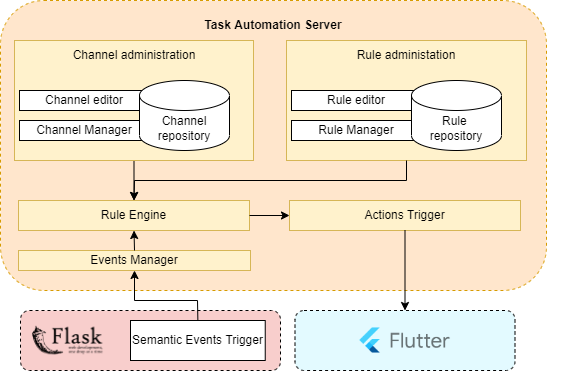

The diagram above was exported from draw.io. Its source (the exported page's mxGraphModel, read from the mxfile embedded in the PNG):
<mxGraphModel dx="1422" dy="734" grid="1" gridSize="10" guides="1" tooltips="1" connect="1" arrows="1" fold="1" page="1" pageScale="1" pageWidth="827" pageHeight="1169" math="0" shadow="0">
  <root>
    <mxCell id="0" />
    <mxCell id="1" parent="0" />
    <mxCell id="3YcL7Guq58vizu8zgsQQ-33" value="" style="group" parent="1" vertex="1" connectable="0">
      <mxGeometry x="434.5" y="480" width="220" height="60" as="geometry" />
    </mxCell>
    <mxCell id="3YcL7Guq58vizu8zgsQQ-31" value="" style="rounded=1;whiteSpace=wrap;html=1;sketch=0;fontSize=9;dashed=1;fillColor=#E3FAFF;" parent="3YcL7Guq58vizu8zgsQQ-33" vertex="1">
      <mxGeometry width="220" height="60" as="geometry" />
    </mxCell>
    <mxCell id="3YcL7Guq58vizu8zgsQQ-32" value="" style="shape=image;verticalLabelPosition=bottom;labelBackgroundColor=default;verticalAlign=top;aspect=fixed;imageAspect=0;image=https://profile.es/wp-content/media/Que-es-Flutter.png;" parent="3YcL7Guq58vizu8zgsQQ-33" vertex="1">
      <mxGeometry x="64.41466666666662" y="17" width="91.18" height="26" as="geometry" />
    </mxCell>
    <mxCell id="3YcL7Guq58vizu8zgsQQ-1" value="" style="rounded=1;whiteSpace=wrap;html=1;dashed=1;fillColor=#ffe6cc;strokeColor=#d79b00;" parent="1" vertex="1">
      <mxGeometry x="140" y="170" width="546" height="290" as="geometry" />
    </mxCell>
    <mxCell id="3YcL7Guq58vizu8zgsQQ-2" value="&lt;b&gt;Task Automation Server&lt;/b&gt;" style="text;html=1;strokeColor=none;fillColor=none;align=center;verticalAlign=middle;whiteSpace=wrap;rounded=0;" parent="1" vertex="1">
      <mxGeometry x="323" y="180" width="180" height="30" as="geometry" />
    </mxCell>
    <mxCell id="3YcL7Guq58vizu8zgsQQ-3" value="Rule Engine" style="rounded=0;whiteSpace=wrap;html=1;fillColor=#fff2cc;strokeColor=#d6b656;" parent="1" vertex="1">
      <mxGeometry x="158" y="370" width="231" height="30" as="geometry" />
    </mxCell>
    <mxCell id="3YcL7Guq58vizu8zgsQQ-19" value="" style="group" parent="1" vertex="1" connectable="0">
      <mxGeometry x="426" y="210" width="285" height="120" as="geometry" />
    </mxCell>
    <mxCell id="3YcL7Guq58vizu8zgsQQ-20" value="" style="rounded=0;whiteSpace=wrap;html=1;fillColor=#fff2cc;strokeColor=#d6b656;" parent="3YcL7Guq58vizu8zgsQQ-19" vertex="1">
      <mxGeometry width="240" height="120" as="geometry" />
    </mxCell>
    <mxCell id="3YcL7Guq58vizu8zgsQQ-21" value="Rule administation" style="text;html=1;strokeColor=none;fillColor=none;align=center;verticalAlign=middle;whiteSpace=wrap;rounded=0;" parent="3YcL7Guq58vizu8zgsQQ-19" vertex="1">
      <mxGeometry x="40" width="160" height="30" as="geometry" />
    </mxCell>
    <mxCell id="3YcL7Guq58vizu8zgsQQ-24" value="Rule editor" style="rounded=0;whiteSpace=wrap;html=1;" parent="3YcL7Guq58vizu8zgsQQ-19" vertex="1">
      <mxGeometry x="5" y="50" width="130" height="20" as="geometry" />
    </mxCell>
    <mxCell id="3YcL7Guq58vizu8zgsQQ-25" value="Rule Manager" style="rounded=0;whiteSpace=wrap;html=1;" parent="3YcL7Guq58vizu8zgsQQ-19" vertex="1">
      <mxGeometry x="5" y="80" width="130" height="20" as="geometry" />
    </mxCell>
    <mxCell id="3YcL7Guq58vizu8zgsQQ-23" value="Rule &lt;br&gt;repository" style="shape=cylinder3;whiteSpace=wrap;html=1;boundedLbl=1;backgroundOutline=1;size=15;" parent="3YcL7Guq58vizu8zgsQQ-19" vertex="1">
      <mxGeometry x="125" y="40" width="90" height="70" as="geometry" />
    </mxCell>
    <mxCell id="1vagi0AC48yJC3uH93J5-11" value="" style="endArrow=classic;html=1;rounded=0;exitX=0.5;exitY=1;exitDx=0;exitDy=0;entryX=0.5;entryY=0;entryDx=0;entryDy=0;" edge="1" parent="1" source="3YcL7Guq58vizu8zgsQQ-5" target="3YcL7Guq58vizu8zgsQQ-3">
      <mxGeometry width="50" height="50" relative="1" as="geometry">
        <mxPoint x="630" y="340" as="sourcePoint" />
        <mxPoint x="680" y="290" as="targetPoint" />
      </mxGeometry>
    </mxCell>
    <mxCell id="1vagi0AC48yJC3uH93J5-13" value="Actions Trigger" style="rounded=0;whiteSpace=wrap;html=1;fillColor=#fff2cc;strokeColor=#d6b656;" vertex="1" parent="1">
      <mxGeometry x="429" y="370" width="231" height="30" as="geometry" />
    </mxCell>
    <mxCell id="1vagi0AC48yJC3uH93J5-16" value="" style="endArrow=classic;html=1;rounded=0;exitX=1;exitY=0.5;exitDx=0;exitDy=0;entryX=0;entryY=0.5;entryDx=0;entryDy=0;" edge="1" parent="1" source="3YcL7Guq58vizu8zgsQQ-3" target="1vagi0AC48yJC3uH93J5-13">
      <mxGeometry width="50" height="50" relative="1" as="geometry">
        <mxPoint x="630" y="420" as="sourcePoint" />
        <mxPoint x="680" y="370" as="targetPoint" />
      </mxGeometry>
    </mxCell>
    <mxCell id="1vagi0AC48yJC3uH93J5-20" value="" style="endArrow=classic;html=1;rounded=0;entryX=0.5;entryY=0;entryDx=0;entryDy=0;exitX=0.5;exitY=1;exitDx=0;exitDy=0;" edge="1" parent="1" source="1vagi0AC48yJC3uH93J5-13" target="3YcL7Guq58vizu8zgsQQ-31">
      <mxGeometry width="50" height="50" relative="1" as="geometry">
        <mxPoint x="630" y="420" as="sourcePoint" />
        <mxPoint x="680" y="370" as="targetPoint" />
      </mxGeometry>
    </mxCell>
    <mxCell id="3YcL7Guq58vizu8zgsQQ-14" value="Events Manager" style="rounded=0;whiteSpace=wrap;html=1;fillColor=#fff2cc;strokeColor=#d6b656;" parent="1" vertex="1">
      <mxGeometry x="158" y="420" width="232" height="20" as="geometry" />
    </mxCell>
    <mxCell id="1vagi0AC48yJC3uH93J5-21" value="" style="endArrow=classic;html=1;rounded=0;entryX=0.5;entryY=1;entryDx=0;entryDy=0;exitX=0.5;exitY=0;exitDx=0;exitDy=0;" edge="1" parent="1" source="3YcL7Guq58vizu8zgsQQ-14" target="3YcL7Guq58vizu8zgsQQ-3">
      <mxGeometry width="50" height="50" relative="1" as="geometry">
        <mxPoint x="470" y="570" as="sourcePoint" />
        <mxPoint x="520" y="520" as="targetPoint" />
      </mxGeometry>
    </mxCell>
    <mxCell id="1vagi0AC48yJC3uH93J5-22" value="" style="group" vertex="1" connectable="0" parent="1">
      <mxGeometry x="154" y="210" width="239" height="120" as="geometry" />
    </mxCell>
    <mxCell id="3YcL7Guq58vizu8zgsQQ-5" value="" style="rounded=0;whiteSpace=wrap;html=1;fillColor=#fff2cc;strokeColor=#d6b656;" parent="1vagi0AC48yJC3uH93J5-22" vertex="1">
      <mxGeometry width="239" height="120" as="geometry" />
    </mxCell>
    <mxCell id="3YcL7Guq58vizu8zgsQQ-6" value="Channel administration" style="text;html=1;strokeColor=none;fillColor=none;align=center;verticalAlign=middle;whiteSpace=wrap;rounded=0;" parent="1vagi0AC48yJC3uH93J5-22" vertex="1">
      <mxGeometry x="39.5" width="160" height="30" as="geometry" />
    </mxCell>
    <mxCell id="3YcL7Guq58vizu8zgsQQ-16" value="Channel editor" style="rounded=0;whiteSpace=wrap;html=1;" parent="1vagi0AC48yJC3uH93J5-22" vertex="1">
      <mxGeometry x="5" y="50" width="130" height="20" as="geometry" />
    </mxCell>
    <mxCell id="3YcL7Guq58vizu8zgsQQ-17" value="Channel Manager" style="rounded=0;whiteSpace=wrap;html=1;" parent="1vagi0AC48yJC3uH93J5-22" vertex="1">
      <mxGeometry x="5" y="80" width="130" height="20" as="geometry" />
    </mxCell>
    <mxCell id="3YcL7Guq58vizu8zgsQQ-15" value="Channel repository" style="shape=cylinder3;whiteSpace=wrap;html=1;boundedLbl=1;backgroundOutline=1;size=15;" parent="1vagi0AC48yJC3uH93J5-22" vertex="1">
      <mxGeometry x="125" y="40" width="90" height="70" as="geometry" />
    </mxCell>
    <mxCell id="1vagi0AC48yJC3uH93J5-23" value="" style="group" vertex="1" connectable="0" parent="1">
      <mxGeometry x="160" y="480" width="260" height="60" as="geometry" />
    </mxCell>
    <mxCell id="1vagi0AC48yJC3uH93J5-2" value="" style="rounded=1;whiteSpace=wrap;html=1;sketch=0;fontSize=9;dashed=1;fillColor=#f8cecc;strokeColor=#000000;" vertex="1" parent="1vagi0AC48yJC3uH93J5-23">
      <mxGeometry width="260" height="60" as="geometry" />
    </mxCell>
    <mxCell id="1vagi0AC48yJC3uH93J5-6" value="" style="shape=image;verticalLabelPosition=bottom;labelBackgroundColor=default;verticalAlign=top;aspect=fixed;imageAspect=0;image=https://upload.wikimedia.org/wikipedia/commons/thumb/3/3c/Flask_logo.svg/1200px-Flask_logo.svg.png;" vertex="1" parent="1vagi0AC48yJC3uH93J5-23">
      <mxGeometry x="10.002105263157887" y="15.409999999999968" width="74.39999999999999" height="29.183999999999997" as="geometry" />
    </mxCell>
    <mxCell id="1vagi0AC48yJC3uH93J5-7" value="Semantic Events Trigger" style="rounded=0;whiteSpace=wrap;html=1;strokeColor=#000000;" vertex="1" parent="1vagi0AC48yJC3uH93J5-23">
      <mxGeometry x="109.99684210526311" y="10" width="134.73684210526315" height="40" as="geometry" />
    </mxCell>
    <mxCell id="1vagi0AC48yJC3uH93J5-18" value="" style="endArrow=classic;html=1;rounded=0;exitX=0.5;exitY=0;exitDx=0;exitDy=0;entryX=0.5;entryY=1;entryDx=0;entryDy=0;" edge="1" parent="1" source="1vagi0AC48yJC3uH93J5-7" target="3YcL7Guq58vizu8zgsQQ-14">
      <mxGeometry width="50" height="50" relative="1" as="geometry">
        <mxPoint x="630" y="420" as="sourcePoint" />
        <mxPoint x="680" y="370" as="targetPoint" />
        <Array as="points">
          <mxPoint x="337" y="470" />
          <mxPoint x="274" y="470" />
        </Array>
      </mxGeometry>
    </mxCell>
    <mxCell id="1vagi0AC48yJC3uH93J5-24" value="" style="endArrow=classic;html=1;rounded=0;entryX=0.5;entryY=0;entryDx=0;entryDy=0;exitX=0.5;exitY=1;exitDx=0;exitDy=0;" edge="1" parent="1" source="3YcL7Guq58vizu8zgsQQ-20" target="3YcL7Guq58vizu8zgsQQ-3">
      <mxGeometry width="50" height="50" relative="1" as="geometry">
        <mxPoint x="500" y="540" as="sourcePoint" />
        <mxPoint x="550" y="490" as="targetPoint" />
        <Array as="points">
          <mxPoint x="546" y="350" />
          <mxPoint x="274" y="350" />
        </Array>
      </mxGeometry>
    </mxCell>
  </root>
</mxGraphModel>